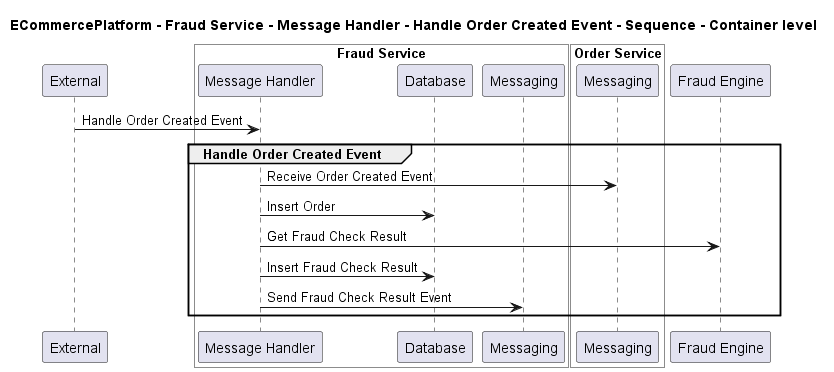

The diagram above was rendered by PlantUML. Its source (embedded in the PNG):
@startuml
!pragma layout smetana

title ECommercePlatform - Fraud Service - Message Handler - Handle Order Created Event - Sequence - Container level

participant "External" as C4InterFlow.SoftwareSystems.ExternalSystem

box "Fraud Service" #White
    participant "Message Handler" as ECommercePlatform.SoftwareSystems.FraudService.Containers.MessageHandler
    participant "Database" as ECommercePlatform.SoftwareSystems.FraudService.Containers.Database
    participant "Messaging" as ECommercePlatform.SoftwareSystems.FraudService.Containers.Messaging
end box


box "Order Service" #White
    participant "Messaging" as ECommercePlatform.SoftwareSystems.OrderService.Containers.Messaging
end box

participant "Fraud Engine" as ECommercePlatform.SoftwareSystems.FraudEngine

C4InterFlow.SoftwareSystems.ExternalSystem -> ECommercePlatform.SoftwareSystems.FraudService.Containers.MessageHandler : Handle Order Created Event
group Handle Order Created Event
ECommercePlatform.SoftwareSystems.FraudService.Containers.MessageHandler -> ECommercePlatform.SoftwareSystems.OrderService.Containers.Messaging : Receive Order Created Event
ECommercePlatform.SoftwareSystems.FraudService.Containers.MessageHandler -> ECommercePlatform.SoftwareSystems.FraudService.Containers.Database : Insert Order
ECommercePlatform.SoftwareSystems.FraudService.Containers.MessageHandler -> ECommercePlatform.SoftwareSystems.FraudEngine : Get Fraud Check Result
ECommercePlatform.SoftwareSystems.FraudService.Containers.MessageHandler -> ECommercePlatform.SoftwareSystems.FraudService.Containers.Database : Insert Fraud Check Result
ECommercePlatform.SoftwareSystems.FraudService.Containers.MessageHandler -> ECommercePlatform.SoftwareSystems.FraudService.Containers.Messaging : Send Fraud Check Result Event
end


@enduml